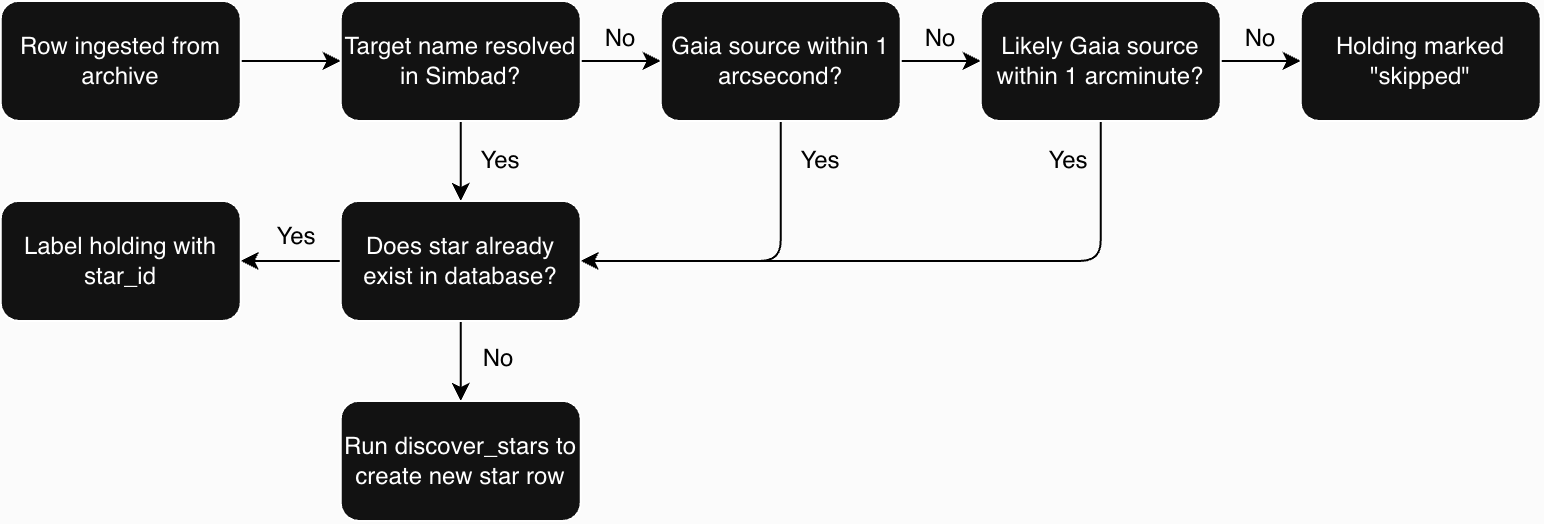

The diagram above was exported from draw.io. Its source (the exported page's mxGraphModel, read from the mxfile embedded in the PNG):
<mxGraphModel dx="992" dy="736" grid="0" gridSize="10" guides="1" tooltips="1" connect="1" arrows="1" fold="1" page="1" pageScale="1" pageWidth="850" pageHeight="1100" background="light-dark(#FFFFFF,#FBFBFB)" math="0" shadow="0">
  <root>
    <mxCell id="0" />
    <mxCell id="1" parent="0" />
    <mxCell id="6cb8GAGlWZLLzZ2My4jg-6" edge="1" parent="1" source="kjUwg1k2icnwTMvHBYIv-1" style="edgeStyle=orthogonalEdgeStyle;rounded=1;orthogonalLoop=1;jettySize=auto;html=1;labelBackgroundColor=none;fontColor=light-dark(#000000,#FFF8F7);strokeColor=light-dark(#000000,#000000);" target="6cb8GAGlWZLLzZ2My4jg-5" value="">
      <mxGeometry relative="1" as="geometry" />
    </mxCell>
    <mxCell id="kjUwg1k2icnwTMvHBYIv-1" parent="1" style="rounded=1;whiteSpace=wrap;html=1;labelBackgroundColor=none;" value="Row ingested from archive" vertex="1">
      <mxGeometry height="60" width="120" x="10" y="210" as="geometry" />
    </mxCell>
    <mxCell id="6cb8GAGlWZLLzZ2My4jg-8" edge="1" parent="1" source="6cb8GAGlWZLLzZ2My4jg-5" style="edgeStyle=orthogonalEdgeStyle;rounded=1;orthogonalLoop=1;jettySize=auto;html=1;labelBackgroundColor=none;fontColor=light-dark(#000000,#FFF8F7);strokeColor=light-dark(#000000,#000000);" target="6cb8GAGlWZLLzZ2My4jg-7" value="">
      <mxGeometry relative="1" as="geometry" />
    </mxCell>
    <mxCell id="6cb8GAGlWZLLzZ2My4jg-12" edge="1" parent="1" source="6cb8GAGlWZLLzZ2My4jg-5" style="edgeStyle=orthogonalEdgeStyle;rounded=1;orthogonalLoop=1;jettySize=auto;html=1;entryX=0.5;entryY=0;entryDx=0;entryDy=0;labelBackgroundColor=none;fontColor=light-dark(#000000,#FFF8F7);strokeColor=light-dark(#000000,#000000);" target="6cb8GAGlWZLLzZ2My4jg-17" value="">
      <mxGeometry relative="1" as="geometry">
        <Array as="points">
          <mxPoint x="240" y="300" />
          <mxPoint x="240" y="300" />
        </Array>
        <mxPoint x="239.99999999999977" y="310" as="targetPoint" />
      </mxGeometry>
    </mxCell>
    <mxCell id="6cb8GAGlWZLLzZ2My4jg-5" parent="1" style="whiteSpace=wrap;html=1;rounded=1;labelBackgroundColor=none;" value="Target name resolved in Simbad?" vertex="1">
      <mxGeometry height="60" width="120" x="180" y="210" as="geometry" />
    </mxCell>
    <mxCell id="6cb8GAGlWZLLzZ2My4jg-15" edge="1" parent="1" source="6cb8GAGlWZLLzZ2My4jg-7" style="edgeStyle=orthogonalEdgeStyle;rounded=1;orthogonalLoop=1;jettySize=auto;html=1;labelBackgroundColor=none;fontColor=light-dark(#000000,#FFF8F7);strokeColor=light-dark(#000000,#000000);" target="6cb8GAGlWZLLzZ2My4jg-14" value="">
      <mxGeometry relative="1" as="geometry" />
    </mxCell>
    <mxCell id="6cb8GAGlWZLLzZ2My4jg-18" edge="1" parent="1" source="6cb8GAGlWZLLzZ2My4jg-7" style="edgeStyle=orthogonalEdgeStyle;rounded=1;orthogonalLoop=1;jettySize=auto;html=1;labelBackgroundColor=none;fontColor=light-dark(#000000,#FFF8F7);strokeColor=light-dark(#000000,#000000);" target="6cb8GAGlWZLLzZ2My4jg-17" value="">
      <mxGeometry relative="1" as="geometry">
        <Array as="points">
          <mxPoint x="400" y="340" />
        </Array>
      </mxGeometry>
    </mxCell>
    <mxCell id="6cb8GAGlWZLLzZ2My4jg-7" parent="1" style="whiteSpace=wrap;html=1;rounded=1;labelBackgroundColor=none;" value="Gaia source within 1 arcsecond?" vertex="1">
      <mxGeometry height="60" width="120" x="340" y="210" as="geometry" />
    </mxCell>
    <mxCell id="6cb8GAGlWZLLzZ2My4jg-10" parent="1" style="text;html=1;whiteSpace=wrap;align=center;verticalAlign=middle;rounded=1;labelBackgroundColor=none;fontColor=light-dark(#000000,#000000);" value="No" vertex="1">
      <mxGeometry height="30" width="60" x="290" y="214" as="geometry" />
    </mxCell>
    <mxCell id="6cb8GAGlWZLLzZ2My4jg-13" parent="1" style="text;html=1;whiteSpace=wrap;align=center;verticalAlign=middle;rounded=1;labelBackgroundColor=none;fontColor=light-dark(#000000,#000000);" value="Yes" vertex="1">
      <mxGeometry height="30" width="60" x="230" y="275" as="geometry" />
    </mxCell>
    <mxCell id="6cb8GAGlWZLLzZ2My4jg-20" edge="1" parent="1" source="6cb8GAGlWZLLzZ2My4jg-14" style="edgeStyle=orthogonalEdgeStyle;rounded=1;orthogonalLoop=1;jettySize=auto;html=1;entryX=1;entryY=0.5;entryDx=0;entryDy=0;labelBackgroundColor=none;fontColor=light-dark(#000000,#FFF8F7);strokeColor=light-dark(#000000,#000000);" target="6cb8GAGlWZLLzZ2My4jg-17" value="">
      <mxGeometry relative="1" as="geometry">
        <Array as="points">
          <mxPoint x="560" y="340" />
        </Array>
        <mxPoint x="560" y="310" as="targetPoint" />
      </mxGeometry>
    </mxCell>
    <mxCell id="6cb8GAGlWZLLzZ2My4jg-25" edge="1" parent="1" source="6cb8GAGlWZLLzZ2My4jg-14" style="edgeStyle=orthogonalEdgeStyle;rounded=1;orthogonalLoop=1;jettySize=auto;html=1;labelBackgroundColor=none;fontColor=light-dark(#000000,#FFF8F7);strokeColor=light-dark(#000000,#000000);" target="6cb8GAGlWZLLzZ2My4jg-24" value="">
      <mxGeometry relative="1" as="geometry" />
    </mxCell>
    <mxCell id="6cb8GAGlWZLLzZ2My4jg-14" parent="1" style="whiteSpace=wrap;html=1;rounded=1;labelBackgroundColor=none;" value="Likely Gaia source within 1 arcminute?" vertex="1">
      <mxGeometry height="60" width="120" x="500" y="210" as="geometry" />
    </mxCell>
    <mxCell id="6cb8GAGlWZLLzZ2My4jg-31" edge="1" parent="1" source="6cb8GAGlWZLLzZ2My4jg-17" style="edgeStyle=orthogonalEdgeStyle;rounded=1;orthogonalLoop=1;jettySize=auto;html=1;labelBackgroundColor=none;fontColor=light-dark(#000000,#FFF8F7);strokeColor=light-dark(#000000,#000000);" target="6cb8GAGlWZLLzZ2My4jg-30" value="">
      <mxGeometry relative="1" as="geometry" />
    </mxCell>
    <mxCell id="6cb8GAGlWZLLzZ2My4jg-34" edge="1" parent="1" source="6cb8GAGlWZLLzZ2My4jg-17" style="edgeStyle=orthogonalEdgeStyle;rounded=1;orthogonalLoop=1;jettySize=auto;html=1;labelBackgroundColor=none;fontColor=default;strokeColor=light-dark(#000000,#000000);" target="6cb8GAGlWZLLzZ2My4jg-33" value="">
      <mxGeometry relative="1" as="geometry" />
    </mxCell>
    <mxCell id="6cb8GAGlWZLLzZ2My4jg-17" parent="1" style="whiteSpace=wrap;html=1;rounded=1;labelBackgroundColor=none;" value="Does star already exist in database?" vertex="1">
      <mxGeometry height="60" width="120" x="180" y="310" as="geometry" />
    </mxCell>
    <mxCell id="6cb8GAGlWZLLzZ2My4jg-22" parent="1" style="text;html=1;whiteSpace=wrap;align=center;verticalAlign=middle;rounded=1;labelBackgroundColor=none;fontColor=light-dark(#000000,#000000);" value="Yes" vertex="1">
      <mxGeometry height="30" width="60" x="390" y="275" as="geometry" />
    </mxCell>
    <mxCell id="6cb8GAGlWZLLzZ2My4jg-23" parent="1" style="text;html=1;whiteSpace=wrap;align=center;verticalAlign=middle;rounded=1;labelBackgroundColor=none;fontColor=light-dark(#000000,#000000);" value="Yes" vertex="1">
      <mxGeometry height="30" width="60" x="514" y="275" as="geometry" />
    </mxCell>
    <mxCell id="6cb8GAGlWZLLzZ2My4jg-24" parent="1" style="whiteSpace=wrap;html=1;rounded=1;labelBackgroundColor=none;" value="Holding marked &quot;skipped&quot;" vertex="1">
      <mxGeometry height="60" width="120" x="660" y="210" as="geometry" />
    </mxCell>
    <mxCell id="6cb8GAGlWZLLzZ2My4jg-26" parent="1" style="text;html=1;whiteSpace=wrap;align=center;verticalAlign=middle;rounded=1;labelBackgroundColor=none;fontColor=light-dark(#000000,#000000);" value="No" vertex="1">
      <mxGeometry height="30" width="60" x="450" y="214" as="geometry" />
    </mxCell>
    <mxCell id="6cb8GAGlWZLLzZ2My4jg-27" parent="1" style="text;html=1;whiteSpace=wrap;align=center;verticalAlign=middle;rounded=1;labelBackgroundColor=none;fontColor=light-dark(#000000,#000000);" value="No" vertex="1">
      <mxGeometry height="30" width="60" x="610" y="214" as="geometry" />
    </mxCell>
    <mxCell id="6cb8GAGlWZLLzZ2My4jg-30" parent="1" style="whiteSpace=wrap;html=1;rounded=1;labelBackgroundColor=none;" value="Label holding with star_id" vertex="1">
      <mxGeometry height="60" width="120" x="10" y="310" as="geometry" />
    </mxCell>
    <mxCell id="6cb8GAGlWZLLzZ2My4jg-32" parent="1" style="text;html=1;whiteSpace=wrap;align=center;verticalAlign=middle;rounded=1;labelBackgroundColor=none;fontColor=light-dark(#000000,#000000);" value="Yes" vertex="1">
      <mxGeometry height="30" width="60" x="128" y="313" as="geometry" />
    </mxCell>
    <mxCell id="6cb8GAGlWZLLzZ2My4jg-33" parent="1" style="whiteSpace=wrap;html=1;rounded=1;labelBackgroundColor=none;" value="Run discover_stars to create new star row" vertex="1">
      <mxGeometry height="60" width="120" x="180" y="410" as="geometry" />
    </mxCell>
    <mxCell id="6cb8GAGlWZLLzZ2My4jg-35" parent="1" style="text;html=1;whiteSpace=wrap;align=center;verticalAlign=middle;rounded=1;labelBackgroundColor=none;fontColor=light-dark(#000000,#000000);" value="No" vertex="1">
      <mxGeometry height="30" width="60" x="229" y="374" as="geometry" />
    </mxCell>
  </root>
</mxGraphModel>